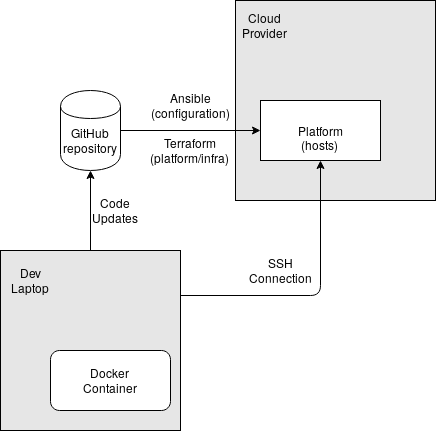

The diagram above was exported from draw.io. Its source (the exported page's mxGraphModel, read from the mxfile embedded in the PNG):
<mxGraphModel dx="1439" dy="671" grid="1" gridSize="10" guides="1" tooltips="1" connect="1" arrows="1" fold="1" page="1" pageScale="1" pageWidth="850" pageHeight="1100" math="0" shadow="0">
  <root>
    <mxCell id="0" />
    <mxCell id="1" parent="0" />
    <mxCell id="gB8fIhXxZSPDtbM3behu-21" value="" style="whiteSpace=wrap;html=1;aspect=fixed;fillColor=#E6E6E6;" vertex="1" parent="1">
      <mxGeometry x="215" y="210" width="200" height="200" as="geometry" />
    </mxCell>
    <mxCell id="gB8fIhXxZSPDtbM3behu-1" value="" style="rounded=0;whiteSpace=wrap;html=1;" vertex="1" parent="1">
      <mxGeometry x="240" y="310" width="120" height="60" as="geometry" />
    </mxCell>
    <mxCell id="gB8fIhXxZSPDtbM3behu-2" value="&lt;div&gt;&lt;br&gt;&lt;/div&gt;&lt;div&gt;Platform&lt;/div&gt;&lt;div&gt;(hosts)&lt;br&gt;&lt;/div&gt;" style="text;html=1;strokeColor=none;fillColor=none;align=center;verticalAlign=middle;whiteSpace=wrap;rounded=0;" vertex="1" parent="1">
      <mxGeometry x="250" y="320" width="100" height="40" as="geometry" />
    </mxCell>
    <mxCell id="gB8fIhXxZSPDtbM3behu-4" value="" style="shape=cylinder;whiteSpace=wrap;html=1;boundedLbl=1;backgroundOutline=1;" vertex="1" parent="1">
      <mxGeometry x="40" y="300" width="60" height="80" as="geometry" />
    </mxCell>
    <mxCell id="gB8fIhXxZSPDtbM3behu-5" value="" style="endArrow=classic;html=1;exitX=1;exitY=0.5;exitDx=0;exitDy=0;entryX=0;entryY=0.5;entryDx=0;entryDy=0;" edge="1" parent="1" source="gB8fIhXxZSPDtbM3behu-4" target="gB8fIhXxZSPDtbM3behu-1">
      <mxGeometry width="50" height="50" relative="1" as="geometry">
        <mxPoint x="250" y="370" as="sourcePoint" />
        <mxPoint x="300" y="320" as="targetPoint" />
      </mxGeometry>
    </mxCell>
    <mxCell id="gB8fIhXxZSPDtbM3behu-6" value="Ansible (configuration)" style="text;html=1;strokeColor=none;fillColor=none;align=center;verticalAlign=middle;whiteSpace=wrap;rounded=0;" vertex="1" parent="1">
      <mxGeometry x="110" y="300" width="120" height="30" as="geometry" />
    </mxCell>
    <mxCell id="gB8fIhXxZSPDtbM3behu-7" value="&lt;div&gt;GitHub&lt;/div&gt;&lt;div&gt;repository&lt;/div&gt;" style="text;html=1;strokeColor=none;fillColor=none;align=center;verticalAlign=middle;whiteSpace=wrap;rounded=0;" vertex="1" parent="1">
      <mxGeometry x="25" y="320" width="90" height="60" as="geometry" />
    </mxCell>
    <mxCell id="gB8fIhXxZSPDtbM3behu-8" value="Code Updates" style="text;html=1;strokeColor=none;fillColor=none;align=center;verticalAlign=middle;whiteSpace=wrap;rounded=0;" vertex="1" parent="1">
      <mxGeometry x="75" y="410" width="40" height="20" as="geometry" />
    </mxCell>
    <mxCell id="gB8fIhXxZSPDtbM3behu-9" value="&lt;div&gt;Terraform &lt;br&gt;&lt;/div&gt;&lt;div&gt;(platform/infra)&lt;br&gt;&lt;/div&gt;" style="text;html=1;strokeColor=none;fillColor=none;align=center;verticalAlign=middle;whiteSpace=wrap;rounded=0;" vertex="1" parent="1">
      <mxGeometry x="125" y="340" width="90" height="40" as="geometry" />
    </mxCell>
    <mxCell id="gB8fIhXxZSPDtbM3behu-12" value="" style="endArrow=classic;html=1;entryX=0.5;entryY=1;entryDx=0;entryDy=0;exitX=0.5;exitY=0;exitDx=0;exitDy=0;" edge="1" parent="1" source="gB8fIhXxZSPDtbM3behu-10" target="gB8fIhXxZSPDtbM3behu-7">
      <mxGeometry width="50" height="50" relative="1" as="geometry">
        <mxPoint x="250" y="370" as="sourcePoint" />
        <mxPoint x="300" y="320" as="targetPoint" />
      </mxGeometry>
    </mxCell>
    <mxCell id="gB8fIhXxZSPDtbM3behu-17" value="" style="group;fillColor=#E6E6E6;" vertex="1" connectable="0" parent="1">
      <mxGeometry x="-20" y="460" width="180" height="180" as="geometry" />
    </mxCell>
    <mxCell id="gB8fIhXxZSPDtbM3behu-10" value="" style="whiteSpace=wrap;html=1;aspect=fixed;fillColor=#E6E6E6;" vertex="1" parent="gB8fIhXxZSPDtbM3behu-17">
      <mxGeometry width="180" height="180" as="geometry" />
    </mxCell>
    <mxCell id="gB8fIhXxZSPDtbM3behu-11" value="Dev Laptop" style="text;html=1;strokeColor=none;fillColor=none;align=center;verticalAlign=middle;whiteSpace=wrap;rounded=0;" vertex="1" parent="gB8fIhXxZSPDtbM3behu-17">
      <mxGeometry x="10" y="20" width="40" height="20" as="geometry" />
    </mxCell>
    <mxCell id="gB8fIhXxZSPDtbM3behu-14" value="" style="rounded=1;whiteSpace=wrap;html=1;" vertex="1" parent="gB8fIhXxZSPDtbM3behu-17">
      <mxGeometry x="50" y="100" width="120" height="60" as="geometry" />
    </mxCell>
    <mxCell id="gB8fIhXxZSPDtbM3behu-15" value="&lt;div&gt;Docker &lt;br&gt;&lt;/div&gt;&lt;div&gt;Container&lt;br&gt;&lt;/div&gt;" style="text;html=1;strokeColor=none;fillColor=none;align=center;verticalAlign=middle;whiteSpace=wrap;rounded=0;" vertex="1" parent="gB8fIhXxZSPDtbM3behu-17">
      <mxGeometry x="90" y="120" width="40" height="20" as="geometry" />
    </mxCell>
    <mxCell id="gB8fIhXxZSPDtbM3behu-19" value="" style="endArrow=classic;html=1;exitX=1;exitY=0.25;exitDx=0;exitDy=0;entryX=0.5;entryY=1;entryDx=0;entryDy=0;" edge="1" parent="1" source="gB8fIhXxZSPDtbM3behu-10" target="gB8fIhXxZSPDtbM3behu-1">
      <mxGeometry width="50" height="50" relative="1" as="geometry">
        <mxPoint x="170" y="520" as="sourcePoint" />
        <mxPoint x="280" y="440" as="targetPoint" />
        <Array as="points">
          <mxPoint x="300" y="505" />
        </Array>
      </mxGeometry>
    </mxCell>
    <mxCell id="gB8fIhXxZSPDtbM3behu-20" value="SSH Connection" style="text;html=1;strokeColor=none;fillColor=none;align=center;verticalAlign=middle;whiteSpace=wrap;rounded=0;" vertex="1" parent="1">
      <mxGeometry x="240" y="470" width="40" height="20" as="geometry" />
    </mxCell>
    <mxCell id="gB8fIhXxZSPDtbM3behu-22" value="&lt;div&gt;Cloud &lt;br&gt;&lt;/div&gt;&lt;div&gt;Provider&lt;br&gt;&lt;/div&gt;" style="text;html=1;strokeColor=none;fillColor=none;align=center;verticalAlign=middle;whiteSpace=wrap;rounded=0;" vertex="1" parent="1">
      <mxGeometry x="190" y="210" width="110" height="50" as="geometry" />
    </mxCell>
  </root>
</mxGraphModel>